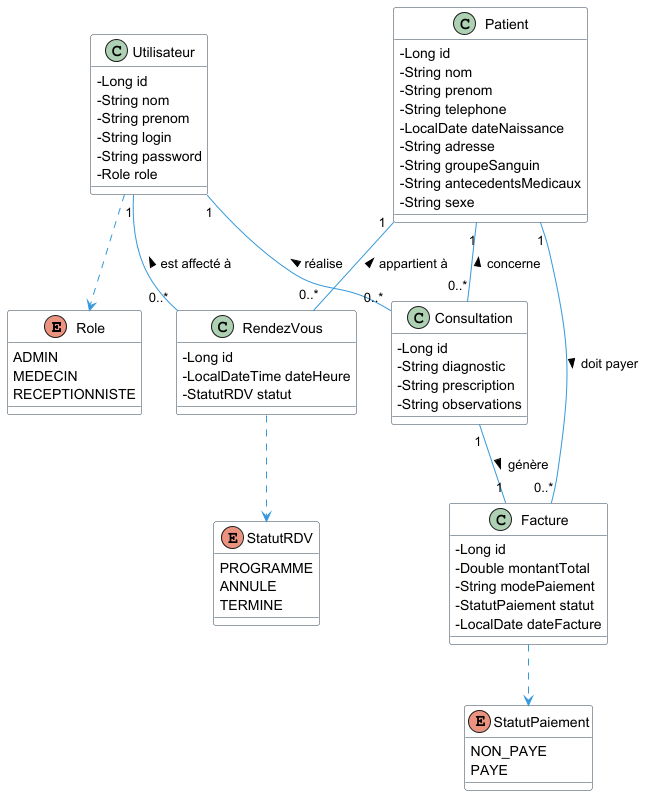

The diagram above was rendered by PlantUML. Its source (embedded in the PNG):
@startuml
' Configuration visuelle
skinparam classAttributeIconSize 0
skinparam shadowing false
skinparam class {
    BackgroundColor White
    BorderColor #2c3e50
    ArrowColor #3498db
}

' --- Énumérations ---
enum Role {
  ADMIN
  MEDECIN
  RECEPTIONNISTE
}

enum StatutRDV {
  PROGRAMME
  ANNULE
  TERMINE
}

enum StatutPaiement {
  NON_PAYE
  PAYE
}

' --- Entités ---
class Utilisateur {
  - Long id
  - String nom
  - String prenom
  - String login
  - String password
  - Role role
}

class Patient {
  - Long id
  - String nom
  - String prenom
  - String telephone
  - LocalDate dateNaissance
  - String adresse
  - String groupeSanguin
  - String antecedentsMedicaux
  - String sexe
}

class RendezVous {
  - Long id
  - LocalDateTime dateHeure
  - StatutRDV statut
}

class Consultation {
  - Long id
  - String diagnostic
  - String prescription
  - String observations
}

class Facture {
  - Long id
  - Double montantTotal
  - String modePaiement
  - StatutPaiement statut
  - LocalDate dateFacture
}

' --- Relations ---
Utilisateur "1" -- "0..*" RendezVous : < est affecté à
Patient "1" -- "0..*" RendezVous : < appartient à

Patient "1" -- "0..*" Consultation : < concerne
Utilisateur "1" -- "0..*" Consultation : < réalise

Consultation "1" -- "1" Facture : génère >
Patient "1" -- "0..*" Facture : doit payer >

' --- Liens avec les Enums ---
Utilisateur .down.> Role
RendezVous .down.> StatutRDV
Facture .down.> StatutPaiement

@enduml